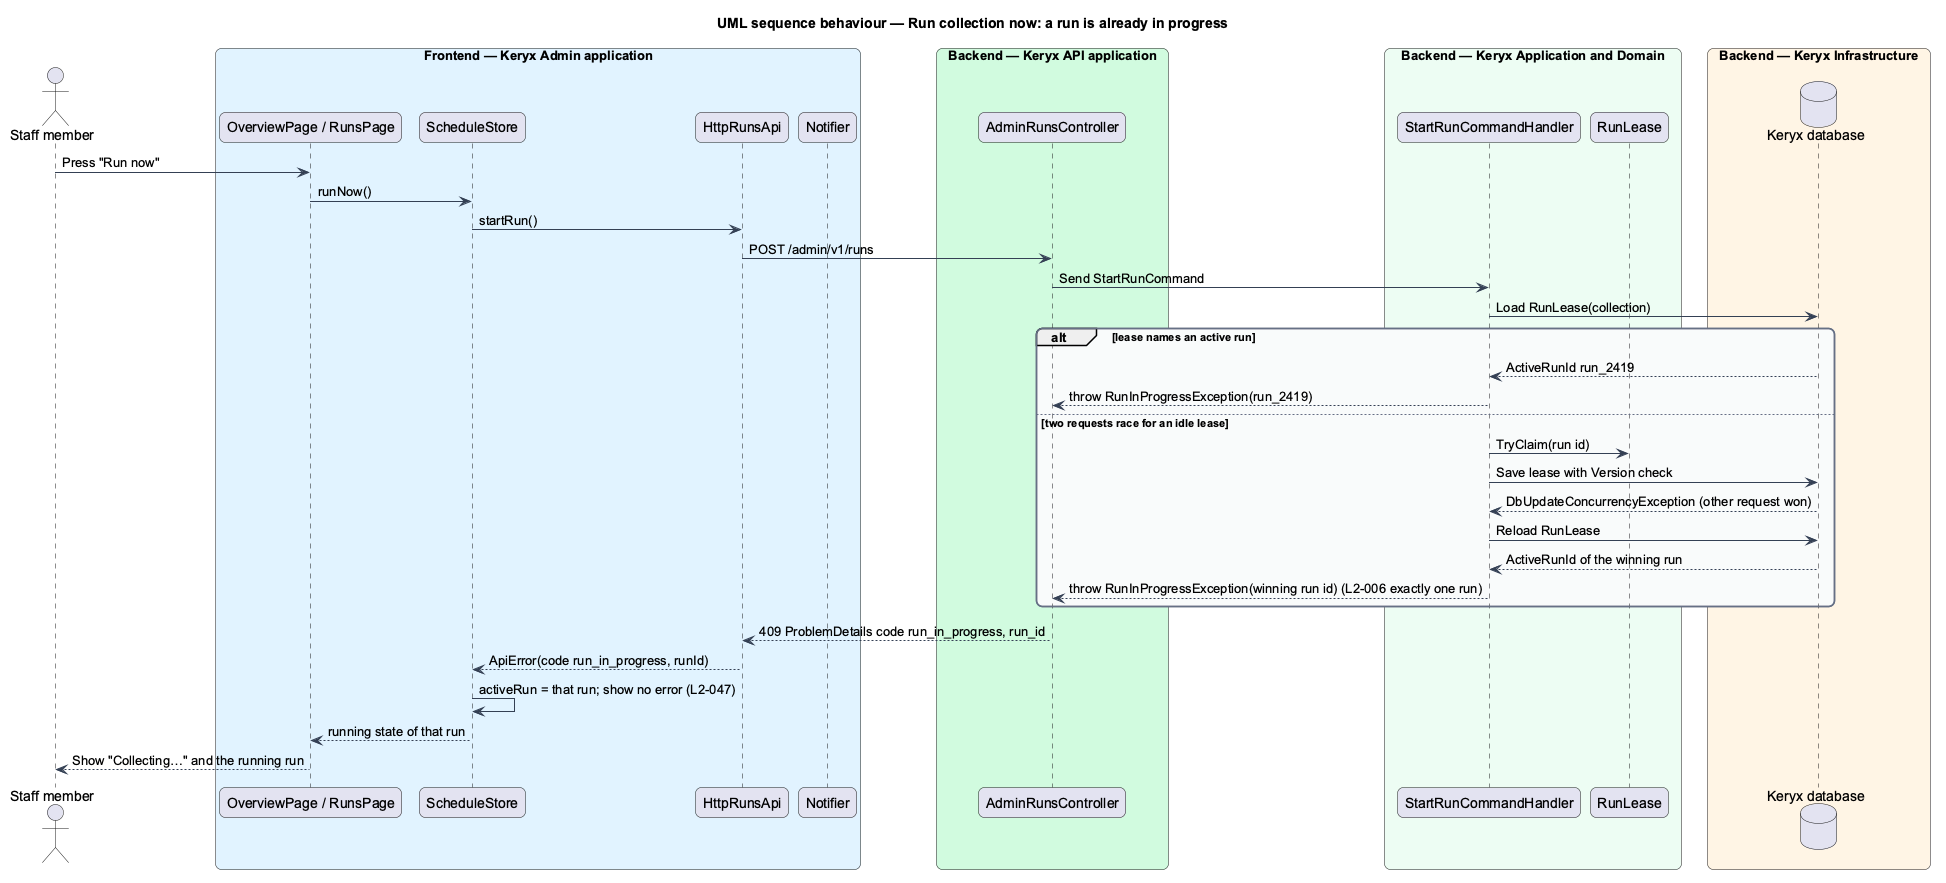

The diagram above was rendered by PlantUML. Its source (embedded in the PNG):
@startuml
title UML sequence behaviour — Run collection now: a run is already in progress
skinparam backgroundColor #FFFFFF
skinparam shadowing false
skinparam roundcorner 12
skinparam defaultFontName Arial
skinparam ArrowColor #344054
skinparam rectangle {
  BorderColor #344054
  FontColor #101828
}
skinparam package {
  BorderColor #667085
  FontColor #101828
  BackgroundColor #F9FAFB
}
actor "Staff member" as actor
box "Frontend — Keryx Admin application" #E0F2FE
  participant "OverviewPage / RunsPage" as page
  participant "ScheduleStore" as store
  participant "HttpRunsApi" as client
  participant "Notifier" as notifier
end box
box "Backend — Keryx API application" #D1FADF
  participant "AdminRunsController" as controller
end box
box "Backend — Keryx Application and Domain" #ECFDF3
  participant "StartRunCommandHandler" as handler
  participant "RunLease" as lease
end box
box "Backend — Keryx Infrastructure" #FFF4E5
  database "Keryx database" as db
end box

actor -> page : Press "Run now"
page -> store : runNow()
store -> client : startRun()
client -> controller : POST /admin/v1/runs
controller -> handler : Send StartRunCommand
handler -> db : Load RunLease(collection)
alt lease names an active run
  db --> handler : ActiveRunId run_2419
  handler --> controller : throw RunInProgressException(run_2419)
else two requests race for an idle lease
  handler -> lease : TryClaim(run id)
  handler -> db : Save lease with Version check
  db --> handler : DbUpdateConcurrencyException (other request won)
  handler -> db : Reload RunLease
  db --> handler : ActiveRunId of the winning run
  handler --> controller : throw RunInProgressException(winning run id) (L2-006 exactly one run)
end
controller --> client : 409 ProblemDetails code run_in_progress, run_id
client --> store : ApiError(code run_in_progress, runId)
store -> store : activeRun = that run; show no error (L2-047)
store --> page : running state of that run
page --> actor : Show "Collecting…" and the running run
@enduml